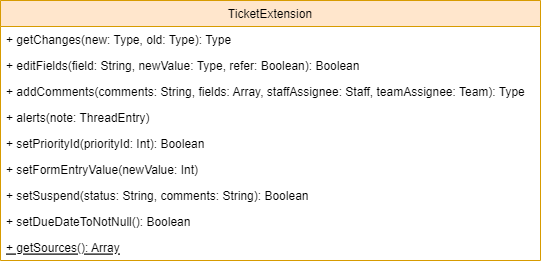

The diagram above was exported from draw.io. Its source (the exported page's mxGraphModel, read from the mxfile embedded in the PNG):
<mxGraphModel dx="1018" dy="561" grid="1" gridSize="10" guides="1" tooltips="1" connect="1" arrows="1" fold="1" page="1" pageScale="1" pageWidth="827" pageHeight="1169" math="0" shadow="0">
  <root>
    <mxCell id="0" />
    <mxCell id="1" parent="0" />
    <mxCell id="2" value="TicketExtension" style="swimlane;fontStyle=0;align=center;verticalAlign=top;childLayout=stackLayout;horizontal=1;startSize=26;horizontalStack=0;resizeParent=1;resizeLast=0;collapsible=1;marginBottom=0;rounded=0;shadow=0;strokeWidth=1;fillColor=#ffe6cc;strokeColor=#d79b00;" vertex="1" parent="1">
      <mxGeometry x="1000" y="380" width="540" height="260" as="geometry">
        <mxRectangle x="550" y="140" width="160" height="26" as="alternateBounds" />
      </mxGeometry>
    </mxCell>
    <mxCell id="3" value="+ getChanges(new: Type, old: Type): Type" style="text;align=left;verticalAlign=top;spacingLeft=4;spacingRight=4;overflow=hidden;rotatable=0;points=[[0,0.5],[1,0.5]];portConstraint=eastwest;" vertex="1" parent="2">
      <mxGeometry y="26" width="540" height="26" as="geometry" />
    </mxCell>
    <mxCell id="4" value="+ editFields(field: String, newValue: Type, refer: Boolean): Boolean" style="text;align=left;verticalAlign=top;spacingLeft=4;spacingRight=4;overflow=hidden;rotatable=0;points=[[0,0.5],[1,0.5]];portConstraint=eastwest;" vertex="1" parent="2">
      <mxGeometry y="52" width="540" height="26" as="geometry" />
    </mxCell>
    <mxCell id="5" value="+ addComments(comments: String, fields: Array, staffAssignee: Staff, teamAssignee: Team): Type" style="text;align=left;verticalAlign=top;spacingLeft=4;spacingRight=4;overflow=hidden;rotatable=0;points=[[0,0.5],[1,0.5]];portConstraint=eastwest;" vertex="1" parent="2">
      <mxGeometry y="78" width="540" height="26" as="geometry" />
    </mxCell>
    <mxCell id="6" value="+ alerts(note: ThreadEntry)" style="text;align=left;verticalAlign=top;spacingLeft=4;spacingRight=4;overflow=hidden;rotatable=0;points=[[0,0.5],[1,0.5]];portConstraint=eastwest;" vertex="1" parent="2">
      <mxGeometry y="104" width="540" height="26" as="geometry" />
    </mxCell>
    <mxCell id="7" value="+ setPriorityId(priorityId: Int): Boolean" style="text;align=left;verticalAlign=top;spacingLeft=4;spacingRight=4;overflow=hidden;rotatable=0;points=[[0,0.5],[1,0.5]];portConstraint=eastwest;" vertex="1" parent="2">
      <mxGeometry y="130" width="540" height="26" as="geometry" />
    </mxCell>
    <mxCell id="8" value="+ setFormEntryValue(newValue: Int)" style="text;align=left;verticalAlign=top;spacingLeft=4;spacingRight=4;overflow=hidden;rotatable=0;points=[[0,0.5],[1,0.5]];portConstraint=eastwest;" vertex="1" parent="2">
      <mxGeometry y="156" width="540" height="26" as="geometry" />
    </mxCell>
    <mxCell id="9" value="+ setSuspend(status: String, comments: String): Boolean" style="text;align=left;verticalAlign=top;spacingLeft=4;spacingRight=4;overflow=hidden;rotatable=0;points=[[0,0.5],[1,0.5]];portConstraint=eastwest;" vertex="1" parent="2">
      <mxGeometry y="182" width="540" height="26" as="geometry" />
    </mxCell>
    <mxCell id="10" value="+ setDueDateToNotNull(): Boolean" style="text;align=left;verticalAlign=top;spacingLeft=4;spacingRight=4;overflow=hidden;rotatable=0;points=[[0,0.5],[1,0.5]];portConstraint=eastwest;" vertex="1" parent="2">
      <mxGeometry y="208" width="540" height="26" as="geometry" />
    </mxCell>
    <mxCell id="11" value="+ getSources(): Array" style="text;align=left;verticalAlign=top;spacingLeft=4;spacingRight=4;overflow=hidden;rotatable=0;points=[[0,0.5],[1,0.5]];portConstraint=eastwest;fontStyle=4" vertex="1" parent="2">
      <mxGeometry y="234" width="540" height="26" as="geometry" />
    </mxCell>
  </root>
</mxGraphModel>